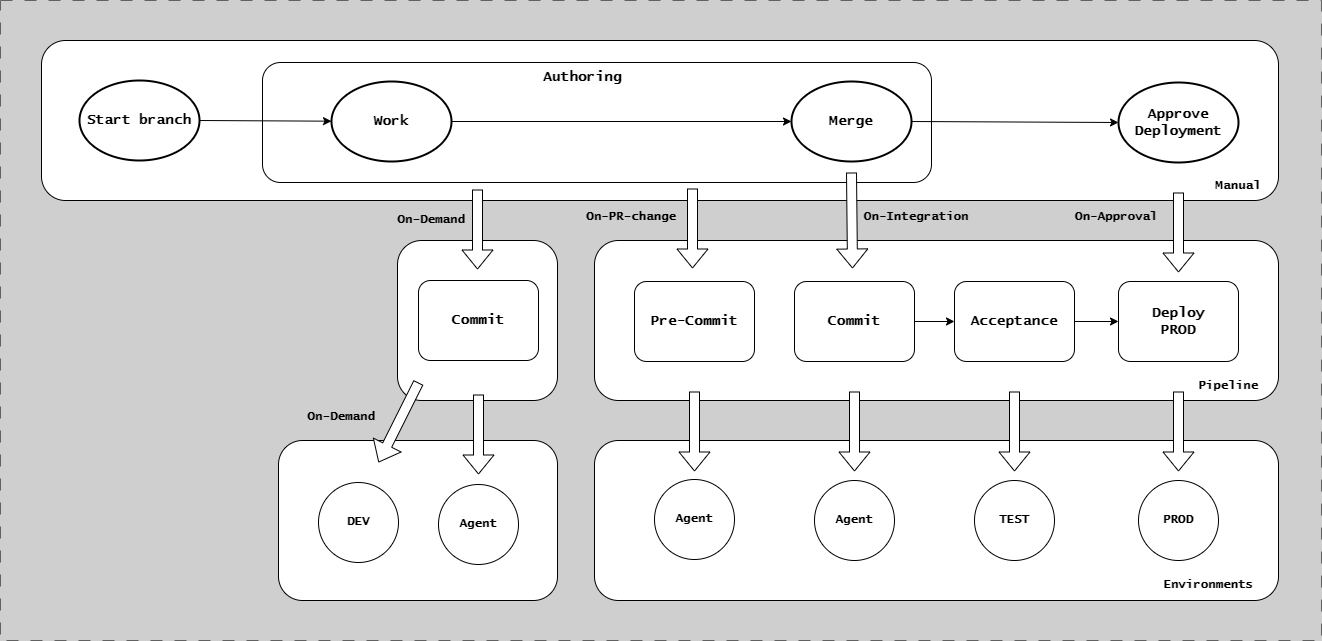

The diagram above was exported from draw.io. Its source (the exported page's mxGraphModel, read from the mxfile embedded in the PNG):
<mxGraphModel dx="4608" dy="-4631" grid="1" gridSize="10" guides="0" tooltips="1" connect="1" arrows="1" fold="1" page="1" pageScale="1" pageWidth="1654" pageHeight="1169" background="#CFCFCF" math="0" shadow="0">
  <root>
    <mxCell id="0" />
    <mxCell id="1" parent="0" />
    <mxCell id="gaVExdIX48aA-9TTyYsH-29" value="" style="rounded=1;whiteSpace=wrap;html=1;fontFamily=Lucida Console;fontStyle=1" parent="1" vertex="1">
      <mxGeometry x="-1047" y="6358" width="684" height="160" as="geometry" />
    </mxCell>
    <mxCell id="gaVExdIX48aA-9TTyYsH-21" value="" style="rounded=1;whiteSpace=wrap;html=1;fontFamily=Lucida Console;fontStyle=1" parent="1" vertex="1">
      <mxGeometry x="-1600" y="5958" width="1237" height="160" as="geometry" />
    </mxCell>
    <mxCell id="gaVExdIX48aA-9TTyYsH-20" value="" style="rounded=1;whiteSpace=wrap;html=1;fontFamily=Lucida Console;fontStyle=1" parent="1" vertex="1">
      <mxGeometry x="-1047" y="6158" width="684" height="160" as="geometry" />
    </mxCell>
    <mxCell id="G46-tSZCfBZYrONh_9nJ-37" value="" style="group;strokeColor=#616161;dashed=1;dashPattern=12 12;fontFamily=Lucida Console;fontStyle=1" parent="1" vertex="1" connectable="0">
      <mxGeometry x="-1641" y="5918" width="1321" height="640" as="geometry" />
    </mxCell>
    <mxCell id="MhbG-u4JNErvw10v7Ojb-1" value="Start branch" style="strokeWidth=2;html=1;shape=mxgraph.flowchart.start_1;whiteSpace=wrap;fontFamily=Lucida Console;fontStyle=1;fontSize=14;" parent="1" vertex="1">
      <mxGeometry x="-1562" y="5998" width="120" height="80" as="geometry" />
    </mxCell>
    <mxCell id="LKXPNDE7oSgwbnDmEAhS-78" value="" style="rounded=1;whiteSpace=wrap;html=1;fontFamily=Lucida Console;fontSize=14;fontStyle=1" parent="1" vertex="1">
      <mxGeometry x="-1379" y="5980" width="669" height="120" as="geometry" />
    </mxCell>
    <mxCell id="D8eO61BPL178t3w2MRby-3" value="" style="endArrow=classic;html=1;rounded=0;exitX=1;exitY=0.5;exitDx=0;exitDy=0;exitPerimeter=0;fontFamily=Lucida Console;fontStyle=1" parent="1" source="MhbG-u4JNErvw10v7Ojb-1" target="gaVExdIX48aA-9TTyYsH-3" edge="1">
      <mxGeometry width="50" height="50" relative="1" as="geometry">
        <mxPoint x="-1383" y="6305" as="sourcePoint" />
        <mxPoint x="-1383" y="6235" as="targetPoint" />
      </mxGeometry>
    </mxCell>
    <mxCell id="gaVExdIX48aA-9TTyYsH-3" value="Work" style="strokeWidth=2;html=1;shape=mxgraph.flowchart.start_1;whiteSpace=wrap;fontFamily=Lucida Console;fontStyle=1;fontSize=14;" parent="1" vertex="1">
      <mxGeometry x="-1310" y="5999" width="120" height="80" as="geometry" />
    </mxCell>
    <mxCell id="gaVExdIX48aA-9TTyYsH-5" value="" style="shape=flexArrow;endArrow=classic;html=1;rounded=0;fillColor=default;fontFamily=Lucida Console;fontStyle=1" parent="1" edge="1">
      <mxGeometry width="50" height="50" relative="1" as="geometry">
        <mxPoint x="-949" y="6106" as="sourcePoint" />
        <mxPoint x="-949" y="6186" as="targetPoint" />
      </mxGeometry>
    </mxCell>
    <mxCell id="gaVExdIX48aA-9TTyYsH-8" value="Merge" style="strokeWidth=2;html=1;shape=mxgraph.flowchart.start_1;whiteSpace=wrap;fontFamily=Lucida Console;fontStyle=1;fontSize=14;" parent="1" vertex="1">
      <mxGeometry x="-850" y="5999" width="120" height="80" as="geometry" />
    </mxCell>
    <mxCell id="gaVExdIX48aA-9TTyYsH-11" value="" style="shape=flexArrow;endArrow=classic;html=1;rounded=0;fillColor=default;fontFamily=Lucida Console;fontStyle=1" parent="1" edge="1">
      <mxGeometry width="50" height="50" relative="1" as="geometry">
        <mxPoint x="-790" y="6090" as="sourcePoint" />
        <mxPoint x="-789" y="6186" as="targetPoint" />
      </mxGeometry>
    </mxCell>
    <mxCell id="gaVExdIX48aA-9TTyYsH-15" value="" style="endArrow=classic;html=1;rounded=0;fontFamily=Lucida Console;fontStyle=1" parent="1" source="gaVExdIX48aA-9TTyYsH-23" target="gaVExdIX48aA-9TTyYsH-24" edge="1">
      <mxGeometry width="50" height="50" relative="1" as="geometry">
        <mxPoint x="-727" y="6238" as="sourcePoint" />
        <mxPoint x="-687" y="6238" as="targetPoint" />
      </mxGeometry>
    </mxCell>
    <mxCell id="gaVExdIX48aA-9TTyYsH-16" value="" style="endArrow=classic;html=1;rounded=0;fontFamily=Lucida Console;fontStyle=1" parent="1" source="gaVExdIX48aA-9TTyYsH-24" target="gaVExdIX48aA-9TTyYsH-26" edge="1">
      <mxGeometry width="50" height="50" relative="1" as="geometry">
        <mxPoint x="-567" y="6238" as="sourcePoint" />
        <mxPoint x="-527" y="6239" as="targetPoint" />
      </mxGeometry>
    </mxCell>
    <mxCell id="gaVExdIX48aA-9TTyYsH-22" value="&lt;span&gt;Pre-Commit&lt;/span&gt;" style="rounded=1;whiteSpace=wrap;html=1;fontFamily=Lucida Console;fontSize=14;fontStyle=1" parent="1" vertex="1">
      <mxGeometry x="-1007" y="6199" width="120" height="80" as="geometry" />
    </mxCell>
    <mxCell id="gaVExdIX48aA-9TTyYsH-23" value="&lt;span&gt;Commit&lt;/span&gt;" style="rounded=1;whiteSpace=wrap;html=1;fontFamily=Lucida Console;fontSize=14;fontStyle=1" parent="1" vertex="1">
      <mxGeometry x="-847" y="6199" width="120" height="80" as="geometry" />
    </mxCell>
    <mxCell id="gaVExdIX48aA-9TTyYsH-24" value="&lt;span&gt;Acceptance&lt;/span&gt;" style="rounded=1;whiteSpace=wrap;html=1;fontFamily=Lucida Console;fontSize=14;fontStyle=1" parent="1" vertex="1">
      <mxGeometry x="-687" y="6199" width="120" height="80" as="geometry" />
    </mxCell>
    <mxCell id="gaVExdIX48aA-9TTyYsH-26" value="&lt;span&gt;Deploy&lt;br&gt;PROD&lt;/span&gt;" style="rounded=1;whiteSpace=wrap;html=1;fontFamily=Lucida Console;fontSize=14;fontStyle=1" parent="1" vertex="1">
      <mxGeometry x="-523" y="6199" width="120" height="80" as="geometry" />
    </mxCell>
    <mxCell id="gaVExdIX48aA-9TTyYsH-28" value="Agent" style="ellipse;whiteSpace=wrap;html=1;aspect=fixed;fontFamily=Lucida Console;fontStyle=1" parent="1" vertex="1">
      <mxGeometry x="-987" y="6397" width="80" height="80" as="geometry" />
    </mxCell>
    <mxCell id="gaVExdIX48aA-9TTyYsH-30" value="Agent" style="ellipse;whiteSpace=wrap;html=1;aspect=fixed;fontFamily=Lucida Console;fontStyle=1" parent="1" vertex="1">
      <mxGeometry x="-827" y="6398" width="80" height="80" as="geometry" />
    </mxCell>
    <mxCell id="gaVExdIX48aA-9TTyYsH-31" value="TEST" style="ellipse;whiteSpace=wrap;html=1;aspect=fixed;fontFamily=Lucida Console;fontStyle=1" parent="1" vertex="1">
      <mxGeometry x="-667" y="6398" width="80" height="80" as="geometry" />
    </mxCell>
    <mxCell id="gaVExdIX48aA-9TTyYsH-33" value="PROD" style="ellipse;whiteSpace=wrap;html=1;aspect=fixed;fontFamily=Lucida Console;fontStyle=1" parent="1" vertex="1">
      <mxGeometry x="-503" y="6398" width="80" height="80" as="geometry" />
    </mxCell>
    <mxCell id="gaVExdIX48aA-9TTyYsH-34" value="" style="shape=flexArrow;endArrow=classic;html=1;rounded=0;fillColor=default;fontFamily=Lucida Console;fontStyle=1" parent="1" edge="1">
      <mxGeometry width="50" height="50" relative="1" as="geometry">
        <mxPoint x="-947" y="6309" as="sourcePoint" />
        <mxPoint x="-947" y="6389" as="targetPoint" />
      </mxGeometry>
    </mxCell>
    <mxCell id="gaVExdIX48aA-9TTyYsH-35" value="" style="shape=flexArrow;endArrow=classic;html=1;rounded=0;fillColor=default;fontFamily=Lucida Console;fontStyle=1" parent="1" edge="1">
      <mxGeometry width="50" height="50" relative="1" as="geometry">
        <mxPoint x="-787" y="6309" as="sourcePoint" />
        <mxPoint x="-787" y="6389" as="targetPoint" />
      </mxGeometry>
    </mxCell>
    <mxCell id="gaVExdIX48aA-9TTyYsH-36" value="" style="shape=flexArrow;endArrow=classic;html=1;rounded=0;fillColor=default;fontFamily=Lucida Console;fontStyle=1" parent="1" edge="1">
      <mxGeometry width="50" height="50" relative="1" as="geometry">
        <mxPoint x="-627" y="6309" as="sourcePoint" />
        <mxPoint x="-627" y="6389" as="targetPoint" />
      </mxGeometry>
    </mxCell>
    <mxCell id="gaVExdIX48aA-9TTyYsH-38" value="" style="shape=flexArrow;endArrow=classic;html=1;rounded=0;fillColor=default;fontFamily=Lucida Console;fontStyle=1" parent="1" edge="1">
      <mxGeometry width="50" height="50" relative="1" as="geometry">
        <mxPoint x="-463" y="6309" as="sourcePoint" />
        <mxPoint x="-463" y="6389" as="targetPoint" />
      </mxGeometry>
    </mxCell>
    <mxCell id="gaVExdIX48aA-9TTyYsH-39" value="&lt;span&gt;&lt;font&gt;Manual&lt;/font&gt;&lt;/span&gt;" style="text;html=1;align=center;verticalAlign=middle;whiteSpace=wrap;rounded=0;fontFamily=Lucida Console;fontStyle=1" parent="1" vertex="1">
      <mxGeometry x="-433" y="6089" width="60" height="30" as="geometry" />
    </mxCell>
    <mxCell id="gaVExdIX48aA-9TTyYsH-40" value="&lt;span&gt;&lt;font&gt;Pipeline&lt;/font&gt;&lt;/span&gt;" style="text;html=1;align=center;verticalAlign=middle;whiteSpace=wrap;rounded=0;fontFamily=Lucida Console;fontStyle=1" parent="1" vertex="1">
      <mxGeometry x="-443" y="6289" width="60" height="30" as="geometry" />
    </mxCell>
    <mxCell id="gaVExdIX48aA-9TTyYsH-41" value="&lt;span&gt;&lt;font&gt;Environments&lt;/font&gt;&lt;/span&gt;" style="text;html=1;align=center;verticalAlign=middle;whiteSpace=wrap;rounded=0;fontFamily=Lucida Console;fontStyle=1" parent="1" vertex="1">
      <mxGeometry x="-463" y="6488" width="60" height="30" as="geometry" />
    </mxCell>
    <mxCell id="gaVExdIX48aA-9TTyYsH-42" value="" style="rounded=1;whiteSpace=wrap;html=1;fontFamily=Lucida Console;fontStyle=1" parent="1" vertex="1">
      <mxGeometry x="-1244" y="6158" width="160" height="160" as="geometry" />
    </mxCell>
    <mxCell id="gaVExdIX48aA-9TTyYsH-43" value="" style="rounded=1;whiteSpace=wrap;html=1;fontFamily=Lucida Console;fontStyle=1" parent="1" vertex="1">
      <mxGeometry x="-1363" y="6358" width="279" height="160" as="geometry" />
    </mxCell>
    <mxCell id="gaVExdIX48aA-9TTyYsH-44" value="" style="shape=flexArrow;endArrow=classic;html=1;rounded=0;fillColor=default;fontFamily=Lucida Console;fontStyle=1" parent="1" edge="1">
      <mxGeometry width="50" height="50" relative="1" as="geometry">
        <mxPoint x="-1164" y="6107" as="sourcePoint" />
        <mxPoint x="-1164" y="6187" as="targetPoint" />
      </mxGeometry>
    </mxCell>
    <mxCell id="gaVExdIX48aA-9TTyYsH-45" value="&lt;span&gt;Commit&lt;/span&gt;" style="rounded=1;whiteSpace=wrap;html=1;fontFamily=Lucida Console;fontSize=14;fontStyle=1" parent="1" vertex="1">
      <mxGeometry x="-1223" y="6198" width="120" height="80" as="geometry" />
    </mxCell>
    <mxCell id="gaVExdIX48aA-9TTyYsH-46" value="Agent" style="ellipse;whiteSpace=wrap;html=1;aspect=fixed;fontFamily=Lucida Console;fontStyle=1" parent="1" vertex="1">
      <mxGeometry x="-1203" y="6402" width="80" height="80" as="geometry" />
    </mxCell>
    <mxCell id="gaVExdIX48aA-9TTyYsH-47" value="" style="shape=flexArrow;endArrow=classic;html=1;rounded=0;fillColor=default;fontFamily=Lucida Console;fontStyle=1" parent="1" edge="1">
      <mxGeometry width="50" height="50" relative="1" as="geometry">
        <mxPoint x="-1163" y="6312" as="sourcePoint" />
        <mxPoint x="-1163" y="6392" as="targetPoint" />
      </mxGeometry>
    </mxCell>
    <mxCell id="gaVExdIX48aA-9TTyYsH-48" value="DEV" style="ellipse;whiteSpace=wrap;html=1;aspect=fixed;fontFamily=Lucida Console;fontStyle=1" parent="1" vertex="1">
      <mxGeometry x="-1323" y="6400" width="80" height="80" as="geometry" />
    </mxCell>
    <mxCell id="gaVExdIX48aA-9TTyYsH-49" value="" style="shape=flexArrow;endArrow=classic;html=1;rounded=0;fillColor=default;fontFamily=Lucida Console;fontStyle=1" parent="1" edge="1">
      <mxGeometry width="50" height="50" relative="1" as="geometry">
        <mxPoint x="-1223" y="6300" as="sourcePoint" />
        <mxPoint x="-1263" y="6380" as="targetPoint" />
      </mxGeometry>
    </mxCell>
    <mxCell id="PwLsZGhs4SH57EZLQRZF-1" value="Approve&lt;br&gt;Deployment" style="strokeWidth=2;html=1;shape=mxgraph.flowchart.start_1;whiteSpace=wrap;fontFamily=Lucida Console;fontStyle=1;fontSize=14;" parent="1" vertex="1">
      <mxGeometry x="-523" y="6000" width="120" height="80" as="geometry" />
    </mxCell>
    <mxCell id="PwLsZGhs4SH57EZLQRZF-2" value="" style="endArrow=classic;html=1;rounded=0;fontFamily=Lucida Console;exitX=1;exitY=0.5;exitDx=0;exitDy=0;exitPerimeter=0;entryX=0;entryY=0.5;entryDx=0;entryDy=0;entryPerimeter=0;fontStyle=1" parent="1" source="gaVExdIX48aA-9TTyYsH-8" target="PwLsZGhs4SH57EZLQRZF-1" edge="1">
      <mxGeometry width="50" height="50" relative="1" as="geometry">
        <mxPoint x="-673" y="6040" as="sourcePoint" />
        <mxPoint x="-580" y="6041" as="targetPoint" />
      </mxGeometry>
    </mxCell>
    <mxCell id="PwLsZGhs4SH57EZLQRZF-3" value="" style="shape=flexArrow;endArrow=classic;html=1;rounded=0;fillColor=default;fontFamily=Lucida Console;fontStyle=1" parent="1" edge="1">
      <mxGeometry width="50" height="50" relative="1" as="geometry">
        <mxPoint x="-463" y="6110" as="sourcePoint" />
        <mxPoint x="-463" y="6190" as="targetPoint" />
      </mxGeometry>
    </mxCell>
    <mxCell id="Zkq21iu0q0a7j5ItNwiM-2" value="&lt;span style=&quot;forced-color-adjust: none; color: rgb(0, 0, 0); font-size: 14px; font-style: normal; font-variant-ligatures: normal; font-variant-caps: normal; letter-spacing: normal; orphans: 2; text-align: center; text-indent: 0px; text-transform: none; widows: 2; word-spacing: 0px; -webkit-text-stroke-width: 0px; white-space: normal; background-color: rgb(251, 251, 251); text-decoration-thickness: initial; text-decoration-style: initial; text-decoration-color: initial;&quot;&gt;Authoring&lt;/span&gt;" style="text;whiteSpace=wrap;html=1;fontFamily=Lucida Console;fontStyle=1" parent="1" vertex="1">
      <mxGeometry x="-1100" y="5980" width="90" height="30" as="geometry" />
    </mxCell>
    <mxCell id="Zkq21iu0q0a7j5ItNwiM-3" value="" style="endArrow=classic;html=1;rounded=0;exitX=1;exitY=0.5;exitDx=0;exitDy=0;exitPerimeter=0;fontFamily=Lucida Console;fontStyle=1" parent="1" source="gaVExdIX48aA-9TTyYsH-3" target="gaVExdIX48aA-9TTyYsH-8" edge="1">
      <mxGeometry width="50" height="50" relative="1" as="geometry">
        <mxPoint x="-1432" y="6048" as="sourcePoint" />
        <mxPoint x="-1300" y="6049" as="targetPoint" />
      </mxGeometry>
    </mxCell>
    <mxCell id="Zkq21iu0q0a7j5ItNwiM-4" value="&lt;span&gt;&lt;font&gt;On-Demand&lt;/font&gt;&lt;/span&gt;" style="text;html=1;align=center;verticalAlign=middle;whiteSpace=wrap;rounded=0;fontFamily=Lucida Console;fontStyle=1" parent="1" vertex="1">
      <mxGeometry x="-1250" y="6123" width="80" height="30" as="geometry" />
    </mxCell>
    <mxCell id="Zkq21iu0q0a7j5ItNwiM-5" value="&lt;span&gt;&lt;font&gt;On-Demand&lt;/font&gt;&lt;/span&gt;" style="text;html=1;align=center;verticalAlign=middle;whiteSpace=wrap;rounded=0;fontFamily=Lucida Console;fontStyle=1" parent="1" vertex="1">
      <mxGeometry x="-1340" y="6320" width="80" height="30" as="geometry" />
    </mxCell>
    <mxCell id="Zkq21iu0q0a7j5ItNwiM-6" value="&lt;span&gt;&lt;font&gt;On-PR-change&lt;/font&gt;&lt;/span&gt;" style="text;html=1;align=center;verticalAlign=middle;whiteSpace=wrap;rounded=0;fontFamily=Lucida Console;fontStyle=1" parent="1" vertex="1">
      <mxGeometry x="-1060" y="6120" width="100" height="30" as="geometry" />
    </mxCell>
    <mxCell id="Zkq21iu0q0a7j5ItNwiM-7" value="&lt;span&gt;&lt;font&gt;On-Integration&lt;/font&gt;&lt;/span&gt;" style="text;html=1;align=center;verticalAlign=middle;whiteSpace=wrap;rounded=0;fontFamily=Lucida Console;fontStyle=1" parent="1" vertex="1">
      <mxGeometry x="-780" y="6120" width="110" height="30" as="geometry" />
    </mxCell>
    <mxCell id="Zkq21iu0q0a7j5ItNwiM-8" value="&lt;b&gt;&lt;font&gt;On-Approval&lt;/font&gt;&lt;/b&gt;" style="text;html=1;align=center;verticalAlign=middle;whiteSpace=wrap;rounded=0;fontFamily=Lucida Console;" parent="1" vertex="1">
      <mxGeometry x="-580" y="6120" width="110" height="30" as="geometry" />
    </mxCell>
  </root>
</mxGraphModel>